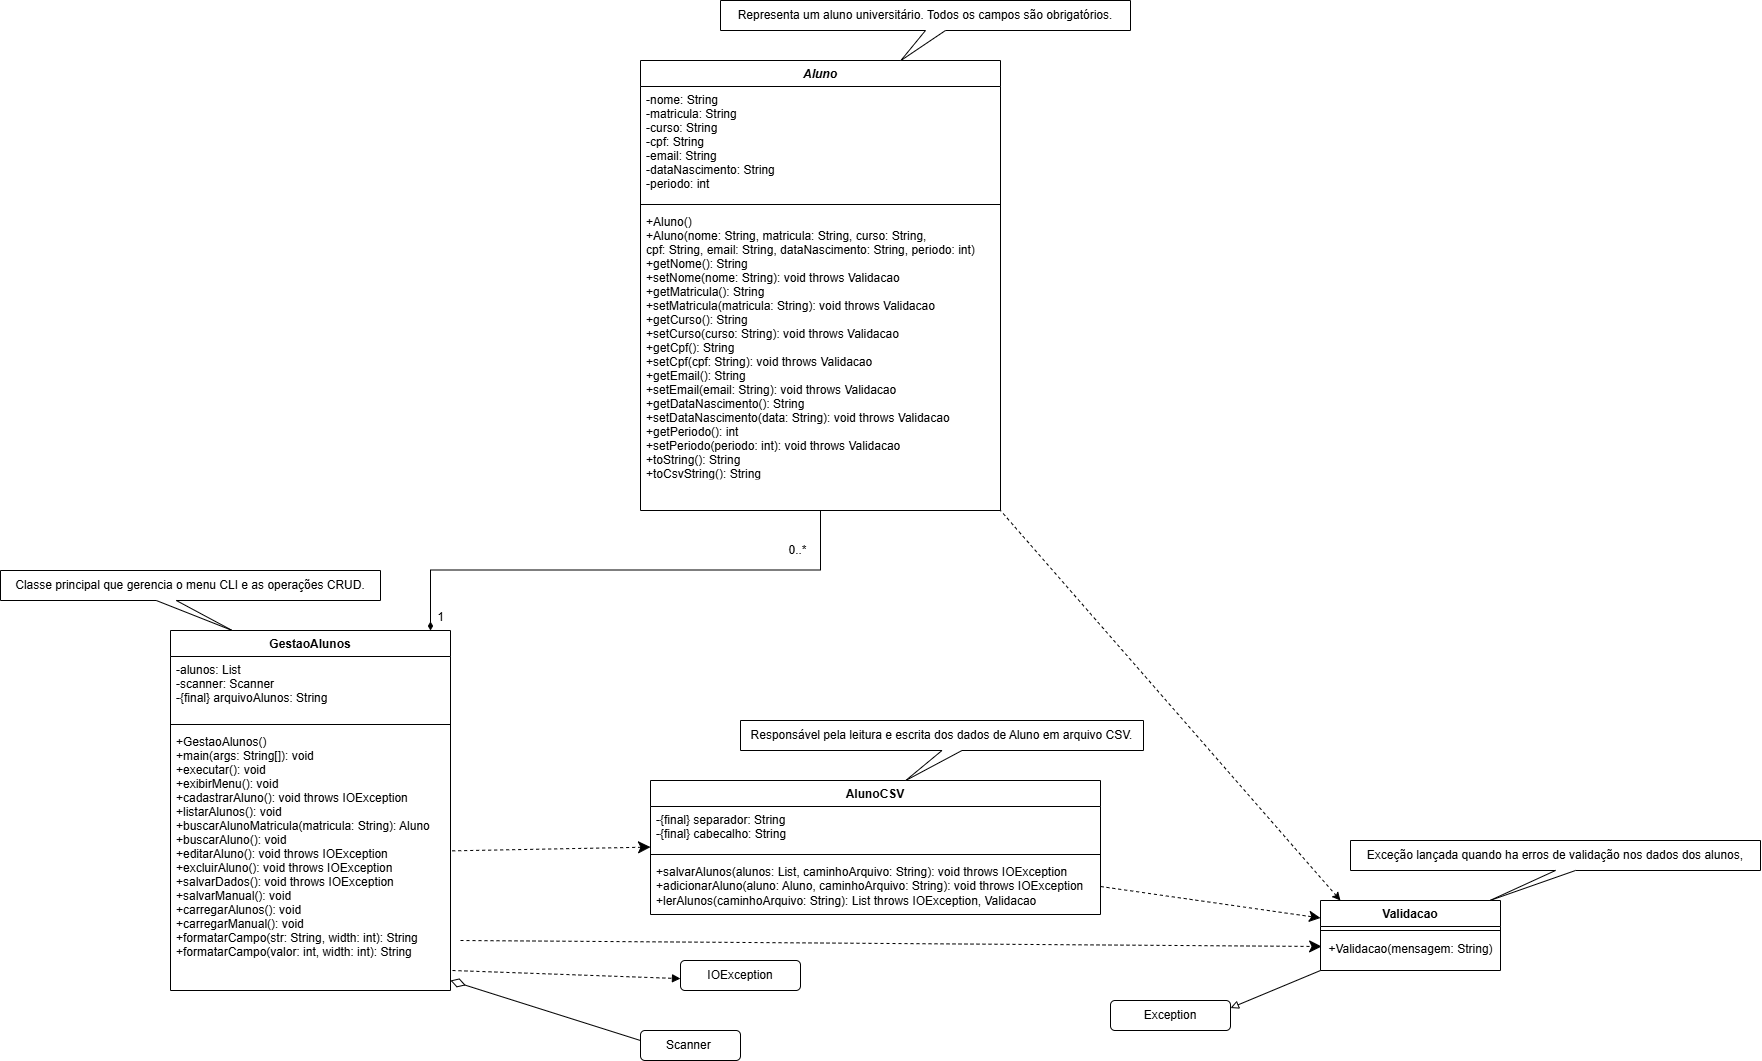

The diagram above was exported from draw.io. Its source (the exported page's mxGraphModel, read from the mxfile embedded in the PNG):
<mxGraphModel dx="3834" dy="1343" grid="1" gridSize="10" guides="1" tooltips="1" connect="1" arrows="1" fold="1" page="1" pageScale="1" pageWidth="827" pageHeight="1169" math="0" shadow="0">
  <root>
    <mxCell id="WIyWlLk6GJQsqaUBKTNV-0" />
    <mxCell id="WIyWlLk6GJQsqaUBKTNV-1" parent="WIyWlLk6GJQsqaUBKTNV-0" />
    <mxCell id="zkfFHV4jXpPFQw0GAbJ--0" value="Aluno" style="swimlane;fontStyle=3;align=center;verticalAlign=top;childLayout=stackLayout;horizontal=1;startSize=26;horizontalStack=0;resizeParent=1;resizeLast=0;collapsible=1;marginBottom=0;rounded=0;shadow=0;strokeWidth=1;" parent="WIyWlLk6GJQsqaUBKTNV-1" vertex="1">
      <mxGeometry x="-550" y="110" width="360" height="450" as="geometry">
        <mxRectangle x="230" y="140" width="160" height="26" as="alternateBounds" />
      </mxGeometry>
    </mxCell>
    <mxCell id="zkfFHV4jXpPFQw0GAbJ--1" value="-nome: String&#10;-matricula: String&#10;-curso: String&#10;-cpf: String&#10;-email: String&#10;-dataNascimento: String&#10;-periodo: int" style="text;align=left;verticalAlign=top;spacingLeft=4;spacingRight=4;overflow=hidden;rotatable=0;points=[[0,0.5],[1,0.5]];portConstraint=eastwest;" parent="zkfFHV4jXpPFQw0GAbJ--0" vertex="1">
      <mxGeometry y="26" width="360" height="114" as="geometry" />
    </mxCell>
    <mxCell id="zkfFHV4jXpPFQw0GAbJ--4" value="" style="line;html=1;strokeWidth=1;align=left;verticalAlign=middle;spacingTop=-1;spacingLeft=3;spacingRight=3;rotatable=0;labelPosition=right;points=[];portConstraint=eastwest;" parent="zkfFHV4jXpPFQw0GAbJ--0" vertex="1">
      <mxGeometry y="140" width="360" height="8" as="geometry" />
    </mxCell>
    <mxCell id="zkfFHV4jXpPFQw0GAbJ--5" value="+Aluno()&#10;+Aluno(nome: String, matricula: String, curso: String, &#10;cpf: String, email: String, dataNascimento: String, periodo: int)&#10;+getNome(): String&#10;+setNome(nome: String): void throws Validacao&#10;+getMatricula(): String&#10;+setMatricula(matricula: String): void throws Validacao&#10;+getCurso(): String&#10;+setCurso(curso: String): void throws Validacao&#10;+getCpf(): String&#10;+setCpf(cpf: String): void throws Validacao&#10;+getEmail(): String&#10;+setEmail(email: String): void throws Validacao&#10;+getDataNascimento(): String&#10;+setDataNascimento(data: String): void throws Validacao&#10;+getPeriodo(): int&#10;+setPeriodo(periodo: int): void throws Validacao&#10;+toString(): String&#10;+toCsvString(): String&#10;+fromCsvString(csvLine: String): Aluno throws Validacao" style="text;align=left;verticalAlign=top;spacingLeft=4;spacingRight=4;overflow=hidden;rotatable=0;points=[[0,0.5],[1,0.5]];portConstraint=eastwest;" parent="zkfFHV4jXpPFQw0GAbJ--0" vertex="1">
      <mxGeometry y="148" width="360" height="266" as="geometry" />
    </mxCell>
    <mxCell id="zkfFHV4jXpPFQw0GAbJ--6" value="GestaoAlunos" style="swimlane;fontStyle=1;align=center;verticalAlign=top;childLayout=stackLayout;horizontal=1;startSize=26;horizontalStack=0;resizeParent=1;resizeLast=0;collapsible=1;marginBottom=0;rounded=0;shadow=0;strokeWidth=1;" parent="WIyWlLk6GJQsqaUBKTNV-1" vertex="1">
      <mxGeometry x="-1020" y="680" width="280" height="360" as="geometry">
        <mxRectangle x="130" y="380" width="160" height="26" as="alternateBounds" />
      </mxGeometry>
    </mxCell>
    <mxCell id="zkfFHV4jXpPFQw0GAbJ--7" value="-alunos: List&#10;-scanner: Scanner&#10;-{final} arquivoAlunos: String" style="text;align=left;verticalAlign=top;spacingLeft=4;spacingRight=4;overflow=hidden;rotatable=0;points=[[0,0.5],[1,0.5]];portConstraint=eastwest;" parent="zkfFHV4jXpPFQw0GAbJ--6" vertex="1">
      <mxGeometry y="26" width="280" height="64" as="geometry" />
    </mxCell>
    <mxCell id="zkfFHV4jXpPFQw0GAbJ--9" value="" style="line;html=1;strokeWidth=1;align=left;verticalAlign=middle;spacingTop=-1;spacingLeft=3;spacingRight=3;rotatable=0;labelPosition=right;points=[];portConstraint=eastwest;" parent="zkfFHV4jXpPFQw0GAbJ--6" vertex="1">
      <mxGeometry y="90" width="280" height="8" as="geometry" />
    </mxCell>
    <mxCell id="zkfFHV4jXpPFQw0GAbJ--11" value="+GestaoAlunos()&#10;+main(args: String[]): void&#10;+executar(): void&#10;+exibirMenu(): void&#10;+cadastrarAluno(): void throws IOException&#10;+listarAlunos(): void&#10;+buscarAlunoMatricula(matricula: String): Aluno&#10;+buscarAluno(): void&#10;+editarAluno(): void throws IOException&#10;+excluirAluno(): void throws IOException&#10;+salvarDados(): void throws IOException&#10;+salvarManual(): void&#10;+carregarAlunos(): void&#10;+carregarManual(): void&#10;+formatarCampo(str: String, width: int): String&#10;+formatarCampo(valor: int, width: int): String&#10;" style="text;align=left;verticalAlign=top;spacingLeft=4;spacingRight=4;overflow=hidden;rotatable=0;points=[[0,0.5],[1,0.5]];portConstraint=eastwest;" parent="zkfFHV4jXpPFQw0GAbJ--6" vertex="1">
      <mxGeometry y="98" width="280" height="262" as="geometry" />
    </mxCell>
    <mxCell id="zkfFHV4jXpPFQw0GAbJ--12" value="" style="endArrow=none;endSize=15;endFill=0;shadow=0;strokeWidth=1;rounded=0;curved=0;edgeStyle=elbowEdgeStyle;elbow=vertical;startArrow=diamondThin;startFill=1;targetPerimeterSpacing=16;entryX=0.5;entryY=1;entryDx=0;entryDy=0;" parent="WIyWlLk6GJQsqaUBKTNV-1" target="zkfFHV4jXpPFQw0GAbJ--0" edge="1">
      <mxGeometry width="160" relative="1" as="geometry">
        <mxPoint x="-760" y="680" as="sourcePoint" />
        <mxPoint x="200" y="203" as="targetPoint" />
      </mxGeometry>
    </mxCell>
    <mxCell id="zkfFHV4jXpPFQw0GAbJ--13" value="Validacao" style="swimlane;fontStyle=1;align=center;verticalAlign=top;childLayout=stackLayout;horizontal=1;startSize=26;horizontalStack=0;resizeParent=1;resizeLast=0;collapsible=1;marginBottom=0;rounded=0;shadow=0;strokeWidth=1;" parent="WIyWlLk6GJQsqaUBKTNV-1" vertex="1">
      <mxGeometry x="130" y="950" width="180" height="70" as="geometry">
        <mxRectangle x="340" y="380" width="170" height="26" as="alternateBounds" />
      </mxGeometry>
    </mxCell>
    <mxCell id="zkfFHV4jXpPFQw0GAbJ--15" value="" style="line;html=1;strokeWidth=1;align=left;verticalAlign=middle;spacingTop=-1;spacingLeft=3;spacingRight=3;rotatable=0;labelPosition=right;points=[];portConstraint=eastwest;" parent="zkfFHV4jXpPFQw0GAbJ--13" vertex="1">
      <mxGeometry y="26" width="180" height="8" as="geometry" />
    </mxCell>
    <mxCell id="jRxe2jOWcV-HvyV4n6Ht-29" value="+Validacao(mensagem: String)" style="text;html=1;align=center;verticalAlign=middle;resizable=0;points=[];autosize=1;strokeColor=none;fillColor=none;" vertex="1" parent="zkfFHV4jXpPFQw0GAbJ--13">
      <mxGeometry y="34" width="180" height="30" as="geometry" />
    </mxCell>
    <mxCell id="jRxe2jOWcV-HvyV4n6Ht-0" value="" style="endArrow=none;endFill=0;shadow=0;strokeWidth=1;rounded=0;elbow=vertical;entryX=1;entryY=1;entryDx=0;entryDy=0;dashed=1;startFill=1;startArrow=classic;exitX=0.111;exitY=0;exitDx=0;exitDy=0;exitPerimeter=0;" edge="1" parent="WIyWlLk6GJQsqaUBKTNV-1" source="zkfFHV4jXpPFQw0GAbJ--13" target="zkfFHV4jXpPFQw0GAbJ--0">
      <mxGeometry width="160" relative="1" as="geometry">
        <mxPoint x="390" y="740" as="sourcePoint" />
        <mxPoint x="300" y="560" as="targetPoint" />
      </mxGeometry>
    </mxCell>
    <mxCell id="jRxe2jOWcV-HvyV4n6Ht-5" value="1" style="text;align=center;fontStyle=0;verticalAlign=middle;spacingLeft=3;spacingRight=3;strokeColor=none;rotatable=0;points=[[0,0.5],[1,0.5]];portConstraint=eastwest;html=1;" vertex="1" parent="WIyWlLk6GJQsqaUBKTNV-1">
      <mxGeometry x="-790" y="654" width="80" height="26" as="geometry" />
    </mxCell>
    <mxCell id="jRxe2jOWcV-HvyV4n6Ht-7" value="AlunoCSV" style="swimlane;fontStyle=1;align=center;verticalAlign=top;childLayout=stackLayout;horizontal=1;startSize=26;horizontalStack=0;resizeParent=1;resizeParentMax=0;resizeLast=0;collapsible=1;marginBottom=0;whiteSpace=wrap;html=1;" vertex="1" parent="WIyWlLk6GJQsqaUBKTNV-1">
      <mxGeometry x="-540" y="830" width="450" height="134" as="geometry">
        <mxRectangle x="-610" y="810" width="100" height="30" as="alternateBounds" />
      </mxGeometry>
    </mxCell>
    <mxCell id="jRxe2jOWcV-HvyV4n6Ht-8" value="-{final} separador: String&lt;br&gt;-{final} cabecalho: String&lt;div&gt;&lt;br&gt;&lt;/div&gt;" style="text;strokeColor=none;fillColor=none;align=left;verticalAlign=top;spacingLeft=4;spacingRight=4;overflow=hidden;rotatable=0;points=[[0,0.5],[1,0.5]];portConstraint=eastwest;whiteSpace=wrap;html=1;" vertex="1" parent="jRxe2jOWcV-HvyV4n6Ht-7">
      <mxGeometry y="26" width="450" height="44" as="geometry" />
    </mxCell>
    <mxCell id="jRxe2jOWcV-HvyV4n6Ht-9" value="" style="line;strokeWidth=1;fillColor=none;align=left;verticalAlign=middle;spacingTop=-1;spacingLeft=3;spacingRight=3;rotatable=0;labelPosition=right;points=[];portConstraint=eastwest;strokeColor=inherit;" vertex="1" parent="jRxe2jOWcV-HvyV4n6Ht-7">
      <mxGeometry y="70" width="450" height="8" as="geometry" />
    </mxCell>
    <mxCell id="jRxe2jOWcV-HvyV4n6Ht-10" value="+salvarAlunos(alunos: List, caminhoArquivo: String): void throws IOException&lt;br&gt;+adicionarAluno(aluno: Aluno, caminhoArquivo: String): void throws IOException&lt;br&gt;+lerAlunos(caminhoArquivo: String): List throws IOException, Validacao" style="text;strokeColor=none;fillColor=none;align=left;verticalAlign=top;spacingLeft=4;spacingRight=4;overflow=hidden;rotatable=0;points=[[0,0.5],[1,0.5]];portConstraint=eastwest;whiteSpace=wrap;html=1;" vertex="1" parent="jRxe2jOWcV-HvyV4n6Ht-7">
      <mxGeometry y="78" width="450" height="56" as="geometry" />
    </mxCell>
    <mxCell id="jRxe2jOWcV-HvyV4n6Ht-11" value="Classe principal que gerencia o menu CLI e as operações CRUD." style="shape=callout;whiteSpace=wrap;html=1;perimeter=calloutPerimeter;size=30;position=0.41;position2=0.61;" vertex="1" parent="WIyWlLk6GJQsqaUBKTNV-1">
      <mxGeometry x="-1190" y="620" width="380" height="60" as="geometry" />
    </mxCell>
    <mxCell id="jRxe2jOWcV-HvyV4n6Ht-17" value="Responsável pela leitura e escrita dos dados de Aluno em arquivo CSV." style="shape=callout;whiteSpace=wrap;html=1;perimeter=calloutPerimeter;position2=0.41;" vertex="1" parent="WIyWlLk6GJQsqaUBKTNV-1">
      <mxGeometry x="-450" y="770" width="403" height="60" as="geometry" />
    </mxCell>
    <mxCell id="jRxe2jOWcV-HvyV4n6Ht-21" value="IOException" style="rounded=1;whiteSpace=wrap;html=1;" vertex="1" parent="WIyWlLk6GJQsqaUBKTNV-1">
      <mxGeometry x="-510" y="1010" width="120" height="30" as="geometry" />
    </mxCell>
    <mxCell id="jRxe2jOWcV-HvyV4n6Ht-22" value="Scanner&amp;nbsp;" style="rounded=1;whiteSpace=wrap;html=1;" vertex="1" parent="WIyWlLk6GJQsqaUBKTNV-1">
      <mxGeometry x="-550" y="1080" width="100" height="30" as="geometry" />
    </mxCell>
    <mxCell id="jRxe2jOWcV-HvyV4n6Ht-23" value="" style="endArrow=diamondThin;endFill=0;endSize=13;html=1;rounded=0;entryX=1.018;entryY=0.996;entryDx=0;entryDy=0;entryPerimeter=0;" edge="1" parent="WIyWlLk6GJQsqaUBKTNV-1">
      <mxGeometry width="160" relative="1" as="geometry">
        <mxPoint x="-550" y="1090" as="sourcePoint" />
        <mxPoint x="-740" y="1030.002" as="targetPoint" />
        <Array as="points" />
      </mxGeometry>
    </mxCell>
    <mxCell id="jRxe2jOWcV-HvyV4n6Ht-27" value="" style="endArrow=block;dashed=1;endFill=1;html=1;rounded=0;entryX=0;entryY=0.5;entryDx=0;entryDy=0;startArrow=none;startFill=0;exitX=1.007;exitY=0.95;exitDx=0;exitDy=0;exitPerimeter=0;" edge="1" parent="WIyWlLk6GJQsqaUBKTNV-1">
      <mxGeometry width="160" relative="1" as="geometry">
        <mxPoint x="-738.04" y="1020" as="sourcePoint" />
        <mxPoint x="-509.99999999999955" y="1028.1" as="targetPoint" />
        <Array as="points" />
      </mxGeometry>
    </mxCell>
    <mxCell id="jRxe2jOWcV-HvyV4n6Ht-31" value="Representa um aluno universitário. Todos os campos são obrigatórios." style="shape=callout;whiteSpace=wrap;html=1;perimeter=calloutPerimeter;position2=0.44;" vertex="1" parent="WIyWlLk6GJQsqaUBKTNV-1">
      <mxGeometry x="-470" y="50" width="410" height="60" as="geometry" />
    </mxCell>
    <mxCell id="jRxe2jOWcV-HvyV4n6Ht-33" value="" style="endArrow=classic;dashed=1;endFill=1;endSize=9;html=1;rounded=0;entryX=0;entryY=0.25;entryDx=0;entryDy=0;exitX=1;exitY=0.5;exitDx=0;exitDy=0;" edge="1" parent="WIyWlLk6GJQsqaUBKTNV-1" source="jRxe2jOWcV-HvyV4n6Ht-10" target="zkfFHV4jXpPFQw0GAbJ--13">
      <mxGeometry width="160" relative="1" as="geometry">
        <mxPoint x="-120" y="820" as="sourcePoint" />
        <mxPoint x="380" y="850" as="targetPoint" />
      </mxGeometry>
    </mxCell>
    <mxCell id="jRxe2jOWcV-HvyV4n6Ht-36" value="" style="endArrow=classic;dashed=1;endFill=1;endSize=10;html=1;rounded=0;entryX=0.006;entryY=0.4;entryDx=0;entryDy=0;entryPerimeter=0;" edge="1" parent="WIyWlLk6GJQsqaUBKTNV-1" target="jRxe2jOWcV-HvyV4n6Ht-29">
      <mxGeometry width="160" relative="1" as="geometry">
        <mxPoint x="-730" y="990" as="sourcePoint" />
        <mxPoint x="290" y="929" as="targetPoint" />
        <Array as="points" />
      </mxGeometry>
    </mxCell>
    <mxCell id="jRxe2jOWcV-HvyV4n6Ht-47" value="Exceção lançada quando ha erros de validação nos dados dos alunos," style="shape=callout;whiteSpace=wrap;html=1;perimeter=calloutPerimeter;position2=0.34;" vertex="1" parent="WIyWlLk6GJQsqaUBKTNV-1">
      <mxGeometry x="160" y="890" width="410" height="60" as="geometry" />
    </mxCell>
    <mxCell id="jRxe2jOWcV-HvyV4n6Ht-48" value="Exception" style="rounded=1;whiteSpace=wrap;html=1;" vertex="1" parent="WIyWlLk6GJQsqaUBKTNV-1">
      <mxGeometry x="-80" y="1050" width="120" height="30" as="geometry" />
    </mxCell>
    <mxCell id="jRxe2jOWcV-HvyV4n6Ht-49" value="" style="endArrow=none;endFill=0;endSize=12;html=1;rounded=0;exitX=1;exitY=0.25;exitDx=0;exitDy=0;entryX=0;entryY=1;entryDx=0;entryDy=0;startArrow=block;startFill=0;" edge="1" parent="WIyWlLk6GJQsqaUBKTNV-1" source="jRxe2jOWcV-HvyV4n6Ht-48" target="zkfFHV4jXpPFQw0GAbJ--13">
      <mxGeometry width="160" relative="1" as="geometry">
        <mxPoint x="20" y="1070" as="sourcePoint" />
        <mxPoint x="50" y="1050" as="targetPoint" />
        <Array as="points" />
      </mxGeometry>
    </mxCell>
    <mxCell id="jRxe2jOWcV-HvyV4n6Ht-56" value="" style="endArrow=classic;dashed=1;endFill=1;endSize=10;html=1;rounded=0;exitX=1.006;exitY=0.467;exitDx=0;exitDy=0;exitPerimeter=0;" edge="1" parent="WIyWlLk6GJQsqaUBKTNV-1" source="zkfFHV4jXpPFQw0GAbJ--11">
      <mxGeometry width="160" relative="1" as="geometry">
        <mxPoint x="-700" y="896.6" as="sourcePoint" />
        <mxPoint x="-540" y="896.6" as="targetPoint" />
      </mxGeometry>
    </mxCell>
    <mxCell id="jRxe2jOWcV-HvyV4n6Ht-57" value="0..*" style="text;html=1;align=center;verticalAlign=middle;resizable=0;points=[];autosize=1;strokeColor=none;fillColor=none;" vertex="1" parent="WIyWlLk6GJQsqaUBKTNV-1">
      <mxGeometry x="-413" y="585" width="40" height="30" as="geometry" />
    </mxCell>
  </root>
</mxGraphModel>